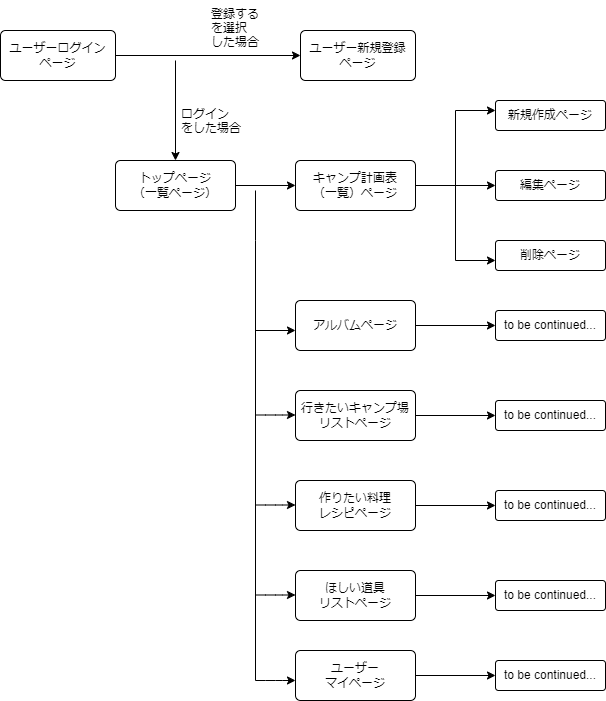

The diagram above was exported from draw.io. Its source (the exported page's mxGraphModel, read from the mxfile embedded in the PNG):
<mxGraphModel dx="851" dy="709" grid="1" gridSize="10" guides="1" tooltips="1" connect="1" arrows="1" fold="1" page="1" pageScale="1" pageWidth="827" pageHeight="1169" math="0" shadow="0">
  <root>
    <mxCell id="0" />
    <mxCell id="1" parent="0" />
    <mxCell id="23" style="edgeStyle=none;html=1;exitX=1;exitY=0.5;exitDx=0;exitDy=0;entryX=0;entryY=0.5;entryDx=0;entryDy=0;" edge="1" parent="1" source="2" target="3">
      <mxGeometry relative="1" as="geometry" />
    </mxCell>
    <mxCell id="2" value="ユーザーログイン&lt;br&gt;ページ&lt;br&gt;" style="rounded=1;arcSize=10;whiteSpace=wrap;html=1;align=center;" vertex="1" parent="1">
      <mxGeometry x="25" y="60" width="115" height="50" as="geometry" />
    </mxCell>
    <mxCell id="3" value="ユーザー新規登録&lt;br&gt;ページ" style="rounded=1;arcSize=10;whiteSpace=wrap;html=1;align=center;" vertex="1" parent="1">
      <mxGeometry x="325" y="60" width="115" height="50" as="geometry" />
    </mxCell>
    <mxCell id="24" style="edgeStyle=none;html=1;exitX=1;exitY=0.5;exitDx=0;exitDy=0;" edge="1" parent="1" source="4">
      <mxGeometry relative="1" as="geometry">
        <mxPoint x="320" y="215" as="targetPoint" />
      </mxGeometry>
    </mxCell>
    <mxCell id="4" value="トップページ&lt;br&gt;（一覧ページ）" style="rounded=1;arcSize=10;whiteSpace=wrap;html=1;align=center;" vertex="1" parent="1">
      <mxGeometry x="140" y="190" width="120" height="50" as="geometry" />
    </mxCell>
    <mxCell id="25" style="edgeStyle=none;html=1;exitX=1;exitY=0.5;exitDx=0;exitDy=0;entryX=0;entryY=0.5;entryDx=0;entryDy=0;" edge="1" parent="1" source="5" target="7">
      <mxGeometry relative="1" as="geometry" />
    </mxCell>
    <mxCell id="5" value="キャンプ計画表&lt;br&gt;（一覧）ページ" style="rounded=1;arcSize=10;whiteSpace=wrap;html=1;align=center;" vertex="1" parent="1">
      <mxGeometry x="320" y="190" width="120" height="50" as="geometry" />
    </mxCell>
    <mxCell id="6" value="新規作成ページ" style="rounded=1;arcSize=10;whiteSpace=wrap;html=1;align=center;" vertex="1" parent="1">
      <mxGeometry x="520" y="130" width="110" height="30" as="geometry" />
    </mxCell>
    <mxCell id="7" value="編集ページ" style="rounded=1;arcSize=10;whiteSpace=wrap;html=1;align=center;" vertex="1" parent="1">
      <mxGeometry x="520" y="200" width="110" height="30" as="geometry" />
    </mxCell>
    <mxCell id="8" value="削除ページ" style="rounded=1;arcSize=10;whiteSpace=wrap;html=1;align=center;" vertex="1" parent="1">
      <mxGeometry x="520" y="270" width="110" height="30" as="geometry" />
    </mxCell>
    <mxCell id="26" style="edgeStyle=none;html=1;exitX=1;exitY=0.5;exitDx=0;exitDy=0;entryX=0;entryY=0.5;entryDx=0;entryDy=0;" edge="1" parent="1" source="9" target="10">
      <mxGeometry relative="1" as="geometry" />
    </mxCell>
    <mxCell id="9" value="アルバムページ" style="rounded=1;arcSize=10;whiteSpace=wrap;html=1;align=center;" vertex="1" parent="1">
      <mxGeometry x="320" y="330" width="120" height="50" as="geometry" />
    </mxCell>
    <mxCell id="10" value="to be continued..." style="rounded=1;arcSize=10;whiteSpace=wrap;html=1;align=center;" vertex="1" parent="1">
      <mxGeometry x="520" y="340" width="110" height="30" as="geometry" />
    </mxCell>
    <mxCell id="27" style="edgeStyle=none;html=1;exitX=1;exitY=0.5;exitDx=0;exitDy=0;entryX=0;entryY=0.5;entryDx=0;entryDy=0;" edge="1" parent="1" source="11" target="12">
      <mxGeometry relative="1" as="geometry" />
    </mxCell>
    <mxCell id="11" value="行きたいキャンプ場&lt;br&gt;リストページ" style="rounded=1;arcSize=10;whiteSpace=wrap;html=1;align=center;" vertex="1" parent="1">
      <mxGeometry x="320" y="420" width="120" height="50" as="geometry" />
    </mxCell>
    <mxCell id="12" value="to be continued..." style="rounded=1;arcSize=10;whiteSpace=wrap;html=1;align=center;" vertex="1" parent="1">
      <mxGeometry x="520" y="430" width="110" height="30" as="geometry" />
    </mxCell>
    <mxCell id="28" style="edgeStyle=none;html=1;exitX=1;exitY=0.5;exitDx=0;exitDy=0;entryX=0;entryY=0.5;entryDx=0;entryDy=0;" edge="1" parent="1" source="13" target="14">
      <mxGeometry relative="1" as="geometry" />
    </mxCell>
    <mxCell id="13" value="作りたい料理&lt;br&gt;レシピページ" style="rounded=1;arcSize=10;whiteSpace=wrap;html=1;align=center;" vertex="1" parent="1">
      <mxGeometry x="320" y="510" width="120" height="50" as="geometry" />
    </mxCell>
    <mxCell id="14" value="to be continued..." style="rounded=1;arcSize=10;whiteSpace=wrap;html=1;align=center;" vertex="1" parent="1">
      <mxGeometry x="520" y="520" width="110" height="30" as="geometry" />
    </mxCell>
    <mxCell id="29" style="edgeStyle=none;html=1;exitX=1;exitY=0.5;exitDx=0;exitDy=0;entryX=0;entryY=0.5;entryDx=0;entryDy=0;" edge="1" parent="1" source="15" target="16">
      <mxGeometry relative="1" as="geometry" />
    </mxCell>
    <mxCell id="15" value="ほしい道具&lt;br&gt;リストページ" style="rounded=1;arcSize=10;whiteSpace=wrap;html=1;align=center;" vertex="1" parent="1">
      <mxGeometry x="320" y="600" width="120" height="50" as="geometry" />
    </mxCell>
    <mxCell id="16" value="to be continued..." style="rounded=1;arcSize=10;whiteSpace=wrap;html=1;align=center;" vertex="1" parent="1">
      <mxGeometry x="520" y="610" width="110" height="30" as="geometry" />
    </mxCell>
    <mxCell id="30" style="edgeStyle=none;html=1;exitX=1;exitY=0.5;exitDx=0;exitDy=0;entryX=0;entryY=0.5;entryDx=0;entryDy=0;" edge="1" parent="1" source="17" target="18">
      <mxGeometry relative="1" as="geometry" />
    </mxCell>
    <mxCell id="17" value="ユーザー&lt;br&gt;マイページ" style="rounded=1;arcSize=10;whiteSpace=wrap;html=1;align=center;" vertex="1" parent="1">
      <mxGeometry x="320" y="680" width="120" height="50" as="geometry" />
    </mxCell>
    <mxCell id="18" value="to be continued..." style="rounded=1;arcSize=10;whiteSpace=wrap;html=1;align=center;" vertex="1" parent="1">
      <mxGeometry x="520" y="690" width="110" height="30" as="geometry" />
    </mxCell>
    <mxCell id="36" value="" style="endArrow=classic;html=1;rounded=0;entryX=0.5;entryY=0;entryDx=0;entryDy=0;endFill=1;" edge="1" parent="1" target="4">
      <mxGeometry relative="1" as="geometry">
        <mxPoint x="200" y="90" as="sourcePoint" />
        <mxPoint x="199.5" y="170" as="targetPoint" />
        <Array as="points" />
      </mxGeometry>
    </mxCell>
    <mxCell id="39" value="" style="endArrow=none;html=1;rounded=0;endFill=0;" edge="1" parent="1">
      <mxGeometry relative="1" as="geometry">
        <mxPoint x="280" y="220" as="sourcePoint" />
        <mxPoint x="280" y="710" as="targetPoint" />
        <Array as="points">
          <mxPoint x="280" y="270" />
        </Array>
      </mxGeometry>
    </mxCell>
    <mxCell id="40" style="edgeStyle=none;html=1;" edge="1" parent="1">
      <mxGeometry relative="1" as="geometry">
        <mxPoint x="280" y="360" as="sourcePoint" />
        <mxPoint x="320" y="360" as="targetPoint" />
      </mxGeometry>
    </mxCell>
    <mxCell id="41" style="edgeStyle=none;html=1;" edge="1" parent="1">
      <mxGeometry relative="1" as="geometry">
        <mxPoint x="280" y="444.5" as="sourcePoint" />
        <mxPoint x="320" y="444.5" as="targetPoint" />
        <Array as="points">
          <mxPoint x="300" y="444.5" />
        </Array>
      </mxGeometry>
    </mxCell>
    <mxCell id="42" style="edgeStyle=none;html=1;" edge="1" parent="1">
      <mxGeometry relative="1" as="geometry">
        <mxPoint x="280" y="534.5" as="sourcePoint" />
        <mxPoint x="320" y="534.5" as="targetPoint" />
        <Array as="points">
          <mxPoint x="300" y="534.5" />
        </Array>
      </mxGeometry>
    </mxCell>
    <mxCell id="43" style="edgeStyle=none;html=1;" edge="1" parent="1">
      <mxGeometry relative="1" as="geometry">
        <mxPoint x="280" y="624.5" as="sourcePoint" />
        <mxPoint x="320" y="624.5" as="targetPoint" />
        <Array as="points">
          <mxPoint x="300" y="624.5" />
        </Array>
      </mxGeometry>
    </mxCell>
    <mxCell id="44" style="edgeStyle=none;html=1;" edge="1" parent="1">
      <mxGeometry relative="1" as="geometry">
        <mxPoint x="280" y="710" as="sourcePoint" />
        <mxPoint x="320" y="710" as="targetPoint" />
        <Array as="points">
          <mxPoint x="300" y="710" />
        </Array>
      </mxGeometry>
    </mxCell>
    <mxCell id="45" value="" style="endArrow=none;html=1;rounded=0;endFill=0;" edge="1" parent="1">
      <mxGeometry relative="1" as="geometry">
        <mxPoint x="480" y="140" as="sourcePoint" />
        <mxPoint x="480" y="290" as="targetPoint" />
        <Array as="points" />
      </mxGeometry>
    </mxCell>
    <mxCell id="46" style="edgeStyle=none;html=1;" edge="1" parent="1">
      <mxGeometry relative="1" as="geometry">
        <mxPoint x="480" y="140" as="sourcePoint" />
        <mxPoint x="520" y="140" as="targetPoint" />
      </mxGeometry>
    </mxCell>
    <mxCell id="47" style="edgeStyle=none;html=1;" edge="1" parent="1">
      <mxGeometry relative="1" as="geometry">
        <mxPoint x="480" y="290" as="sourcePoint" />
        <mxPoint x="520" y="290" as="targetPoint" />
      </mxGeometry>
    </mxCell>
    <mxCell id="56" value="登録する&#10;を選択&#10;した場合&#10;" style="text;strokeColor=none;fillColor=none;spacingLeft=4;spacingRight=4;overflow=hidden;rotatable=0;points=[[0,0.5],[1,0.5]];portConstraint=eastwest;fontSize=12;" vertex="1" parent="1">
      <mxGeometry x="230" y="30" width="70" height="50" as="geometry" />
    </mxCell>
    <mxCell id="57" value="ログイン&#10;をした場合&#10;" style="text;strokeColor=none;fillColor=none;spacingLeft=4;spacingRight=4;overflow=hidden;rotatable=0;points=[[0,0.5],[1,0.5]];portConstraint=eastwest;fontSize=12;" vertex="1" parent="1">
      <mxGeometry x="200" y="130" width="70" height="40" as="geometry" />
    </mxCell>
  </root>
</mxGraphModel>